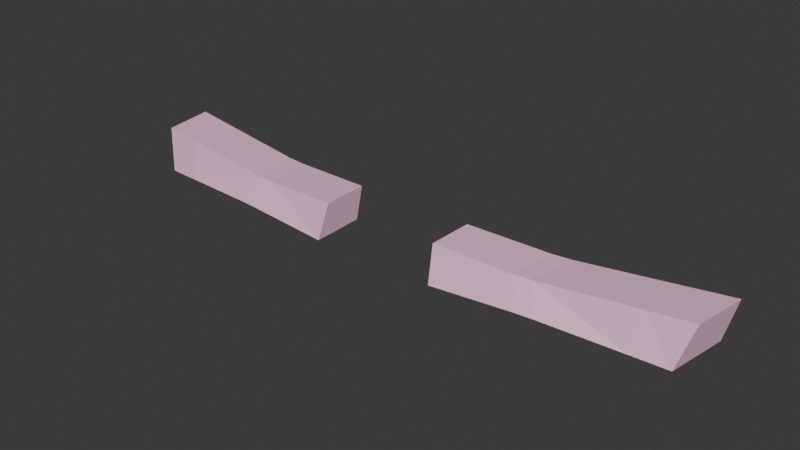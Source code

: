 # Source: character-local.blend  (saved by Blender 5.0.119; exported with 4.5.12 LTS)
import bpy
from mathutils import Matrix  # noqa: F401  (used for matrix-valued properties, if any)

bpy.ops.wm.read_factory_settings(use_empty=True)
scene = bpy.context.scene
scene.name = 'Scene'

# ---- collections
col_collection = bpy.data.collections.new('Collection'); scene.collection.children.link(col_collection)

# ---- materials (node trees are filled in below, after node groups)
mat_material_001 = bpy.data.materials.new('Material.001')

# ---- material node trees
mat_material_001.use_nodes = True; mat_material_001.node_tree.nodes.clear()
_N = mat_material_001.node_tree.nodes; _L = mat_material_001.node_tree.links
n0 = _N.new('ShaderNodeBsdfPrincipled'); n0.name = 'Principled BSDF'; n0.location = (-200, 100)
n0.inputs[0].default_value = (0.9734, 0.5647, 0.7605, 1.0)
n1 = _N.new('ShaderNodeOutputMaterial'); n1.name = 'Material Output'; n1.location = (200, 100)
_L.new(n0.outputs[0], n1.inputs[0])
n1.is_active_output = True

# ---- world
world_world = bpy.data.worlds.new('World'); scene.world = world_world
world_world.use_nodes = True; world_world.node_tree.nodes.clear()
_N = world_world.node_tree.nodes; _L = world_world.node_tree.links
n0 = _N.new('ShaderNodeOutputWorld'); n0.name = 'World Output'; n0.location = (200, 100)
n1 = _N.new('ShaderNodeBackground'); n1.name = 'Background'; n1.location = (-200, 100)
n1.inputs[0].default_value = (0.05088, 0.05088, 0.05088, 1.0)
_L.new(n1.outputs[0], n0.inputs[0])
n0.is_active_output = True
world_world.color = (0.05088, 0.05088, 0.05088)
world_world.sun_shadow_jitter_overblur = 0.0

# ---- meshes
me_cube_002 = bpy.data.meshes.new('Cube.002')
me_cube_002.from_pydata([(1.728, 0.3156, 2.645), (1.682, 0.01209, 2.645), (1.669, 0.3052, 2.411), (1.615, -0.04592, 2.411), (1.44, -0.005312, 2.628), (1.416, -0.0681, 2.421), (1.486, 0.2912, 2.628), (1.468, 0.275, 2.421), (0.3639, -0.1363, 2.407), (0.342, -0.07562, 2.605), (0.3713, 0.173, 2.407), (0.3484, 0.1917, 2.605), (0.7852, -0.05169, 2.588), (0.8593, -0.1251, 2.441), (0.8241, 0.2263, 2.588), (0.9043, 0.1965, 2.441), (0.9324, 0.2357, 2.59), (1.009, 0.2061, 2.442), (0.8896, -0.04505, 2.59), (0.96, -0.1188, 2.442)], [], [(6, 4, 1, 0), (2, 0, 1, 3), (4, 5, 3, 1), (7, 6, 0, 2), (5, 7, 2, 3), (16, 17, 15, 14), (13, 19, 18, 12), (12, 18, 16, 14), (19, 17, 7, 5), (17, 16, 6, 7), (18, 19, 5, 4), (16, 18, 4, 6), (8, 13, 12, 9), (11, 14, 15, 10), (10, 15, 13, 8), (17, 19, 13, 15), (8, 9, 11, 10), (9, 12, 14, 11)])
_uv = me_cube_002.uv_layers.new(name='UVMap')
_uv.uv.foreach_set('vector', [0.625, 0.5, 0.625, 0.75, 0.625, 0.75, 0.625, 0.5, 0.5644, 0.5, 0.625, 0.5, 0.625, 0.75, 0.5644, 0.75, 0.625, 0.75, 0.5644, 0.75, 0.5644, 0.75, 0.625, 0.75, 0.5644, 0.5, 0.625, 0.5, 0.625, 0.5, 0.5644, 0.5, 0.5644, 0.75, 0.5644, 0.5, 0.5644, 0.5, 0.5644, 0.75, 0.625, 0.5, 0.5644, 0.5, 0.5644, 0.5, 0.625, 0.5, 0.5644, 0.75, 0.5644, 0.75, 0.625, 0.75, 0.625, 0.75, 0.625, 0.75, 0.625, 0.75, 0.625, 0.5, 0.625, 0.5, 0.5644, 0.75, 0.5644, 0.5, 0.5644, 0.5, 0.5644, 0.75, 0.5644, 0.5, 0.625, 0.5, 0.625, 0.5, 0.5644, 0.5, 0.625, 0.75, 0.5644, 0.75, 0.5644, 0.75, 0.625, 0.75, 0.625, 0.5, 0.625, 0.75, 0.625, 0.75, 0.625, 0.5, 0.5644, 0.75, 0.5644, 0.75, 0.625, 0.75, 0.625, 0.75, 0.625, 0.5, 0.625, 0.5, 0.5644, 0.5, 0.5644, 0.5, 0.5644, 0.5, 0.5644, 0.5, 0.5644, 0.75, 0.5644, 0.75, 0.5644, 0.5, 0.5644, 0.75, 0.5644, 0.75, 0.5644, 0.5, 0.5644, 0.75, 0.625, 0.75, 0.625, 0.5, 0.5644, 0.5, 0.625, 0.75, 0.625, 0.75, 0.625, 0.5, 0.625, 0.5])
me_cube_002.materials.append(mat_material_001)
me_cube_002.update()
arm_armature = bpy.data.armatures.new('Armature')  # bones are not reproduced

# ---- objects
ob_body = bpy.data.objects.new('body', me_cube_002)
ob_armature = bpy.data.objects.new('Armature', arm_armature)

# ---- transforms, parenting, visibility, modifiers, constraints
ob_body.parent = ob_armature
ob_body.matrix_parent_inverse = Matrix(((1.0, -0.0, 0.0, -0.0), (-0.0, 1.0, -0.0, 0.0), (0.0, -0.0, 1.0, -1.461), (-0.0, 0.0, -0.0, 1.0)))
ob_body.location = (0.0, 0.0, 0.0)
_vg = ob_body.vertex_groups.new(name='DEF-spine')
_vg = ob_body.vertex_groups.new(name='DEF-spine.001')
_vg = ob_body.vertex_groups.new(name='DEF-spine.002')
_vg = ob_body.vertex_groups.new(name='DEF-spine.003')
_vg = ob_body.vertex_groups.new(name='DEF-spine.004')
for _i, _w in zip([11, 14], [0.03889, 0.01556]): _vg.add([_i], _w, 'REPLACE')
_vg = ob_body.vertex_groups.new(name='DEF-spine.005')
_vg = ob_body.vertex_groups.new(name='DEF-spine.006')
_vg = ob_body.vertex_groups.new(name='DEF-pelvis.L')
_vg = ob_body.vertex_groups.new(name='DEF-pelvis.R')
_vg = ob_body.vertex_groups.new(name='DEF-thigh.L')
_vg = ob_body.vertex_groups.new(name='DEF-thigh.L.001')
_vg = ob_body.vertex_groups.new(name='DEF-shin.L')
_vg = ob_body.vertex_groups.new(name='DEF-shin.L.001')
_vg = ob_body.vertex_groups.new(name='DEF-foot.L')
_vg = ob_body.vertex_groups.new(name='DEF-toe.L')
_vg = ob_body.vertex_groups.new(name='DEF-thigh.R')
_vg = ob_body.vertex_groups.new(name='DEF-thigh.R.001')
_vg = ob_body.vertex_groups.new(name='DEF-shin.R')
_vg = ob_body.vertex_groups.new(name='DEF-shin.R.001')
_vg = ob_body.vertex_groups.new(name='DEF-foot.R')
_vg = ob_body.vertex_groups.new(name='DEF-toe.R')
_vg = ob_body.vertex_groups.new(name='DEF-shoulder.L')
for _i, _w in zip([8, 9, 11, 12, 13, 14], [0.07819, 0.5281, 0.06553, 0.2112, 0.03128, 0.02621]): _vg.add([_i], _w, 'REPLACE')
_vg = ob_body.vertex_groups.new(name='DEF-upper_arm.L')
for _i, _w in zip([8, 9, 10, 11, 12, 13, 14, 15, 16], [0.05333, 0.03553, 0.5415, 0.5099, 0.01421, 0.02133, 0.2272, 0.2166, 0.01937]): _vg.add([_i], _w, 'REPLACE')
_vg = ob_body.vertex_groups.new(name='DEF-upper_arm.L.001')
for _i, _w in zip([5, 8, 9, 10, 11, 12, 13, 14, 15, 16, 17, 18, 19], [0.04044, 0.3474, 0.3638, 0.0708, 0.3147, 0.7276, 0.6374, 0.6295, 0.1153, 0.4196, 0.07252, 0.4851, 0.4356]): _vg.add([_i], _w, 'REPLACE')
_vg = ob_body.vertex_groups.new(name='DEF-forearm.L')
for _i, _w in zip([7, 8, 10, 11, 13, 14, 15, 16, 17, 19], [0.04721, 0.03414, 0.304, 0.04173, 0.06829, 0.08346, 0.608, 0.05564, 0.4289, 0.04552]): _vg.add([_i], _w, 'REPLACE')
_vg = ob_body.vertex_groups.new(name='DEF-forearm.L.001')
for _i, _w in zip([0, 1, 3, 4, 5, 6, 7, 8, 13, 16, 17, 18, 19], [0.03352, 0.09236, 0.1903, 0.8937, 0.8128, 0.1133, 0.09852, 0.0167, 0.03339, 0.05667, 0.04926, 0.4469, 0.4286]): _vg.add([_i], _w, 'REPLACE')
_vg = ob_body.vertex_groups.new(name='DEF-hand.L')
for _i, _w in zip([0, 1, 2, 3, 4, 5, 6, 7, 10, 15, 16, 17, 18, 19], [0.9589, 0.9036, 0.9675, 0.7979, 0.08486, 0.1356, 0.8564, 0.8597, 0.002189, 0.004379, 0.4282, 0.4328, 0.04243, 0.0678]): _vg.add([_i], _w, 'REPLACE')
_vg = ob_body.vertex_groups.new(name='DEF-shoulder.R')
_vg = ob_body.vertex_groups.new(name='DEF-upper_arm.R')
_vg = ob_body.vertex_groups.new(name='DEF-upper_arm.R.001')
_vg = ob_body.vertex_groups.new(name='DEF-forearm.R')
_vg = ob_body.vertex_groups.new(name='DEF-forearm.R.001')
_vg = ob_body.vertex_groups.new(name='DEF-hand.R')
_vg = ob_body.vertex_groups.new(name='DEF-breast.L')
for _i, _w in zip([8, 9, 10, 11, 12, 13, 14, 15, 19], [0.4561, 0.05441, 0.03601, 0.007748, 0.02176, 0.2179, 0.003099, 0.0144, 0.02951]): _vg.add([_i], _w, 'REPLACE')
_vg = ob_body.vertex_groups.new(name='DEF-breast.R')
_vg = ob_body.vertex_groups.new(name='hips')
_vg = ob_body.vertex_groups.new(name='spine')
for _i, _w in zip([8, 9, 10, 11], [0.1256, 0.05883, 0.03209, 0.051]): _vg.add([_i], _w, 'REPLACE')
_vg = ob_body.vertex_groups.new(name='head')
_vg = ob_body.vertex_groups.new(name='bicep.L')
for _i, _w in zip([8, 9, 10, 11, 12, 13, 14, 15, 16, 18, 19], [0.8511, 0.934, 0.9301, 0.9497, 0.8381, 0.6726, 0.7469, 0.08613, 0.09569, 0.1763, 0.1987]): _vg.add([_i], _w, 'REPLACE')
_vg = ob_body.vertex_groups.new(name='forearm.L')
for _i, _w in zip([0, 1, 2, 3, 4, 5, 6, 7, 10, 12, 13, 14, 15, 16, 17, 18, 19], [0.02533, 0.1229, 0.0006903, 0.2038, 0.8753, 0.8317, 0.1265, 0.1184, 0.001563, 0.1566, 0.3239, 0.2486, 0.9104, 0.8931, 0.9525, 0.8216, 0.807]): _vg.add([_i], _w, 'REPLACE')
_vg = ob_body.vertex_groups.new(name='hand.L')
for _i, _w in zip([0, 1, 2, 3, 4, 5, 6, 7, 17], [0.9621, 0.8763, 0.9754, 0.7936, 0.1197, 0.1559, 0.8722, 0.8835, 0.01264]): _vg.add([_i], _w, 'REPLACE')
_vg = ob_body.vertex_groups.new(name='bicep.R')
_vg = ob_body.vertex_groups.new(name='forearm.R')
_vg = ob_body.vertex_groups.new(name='hand.R')
_vg = ob_body.vertex_groups.new(name='thigh.L')
_vg = ob_body.vertex_groups.new(name='calf.L')
_vg = ob_body.vertex_groups.new(name='foot.L')
_vg = ob_body.vertex_groups.new(name='thigh.R')
_vg = ob_body.vertex_groups.new(name='calf.R')
_vg = ob_body.vertex_groups.new(name='foot.R')
_m = ob_body.modifiers.new('Mirror', 'MIRROR')
_m = ob_body.modifiers.new('Armature', 'ARMATURE')
_m = ob_body.modifiers.new('Armature.001', 'ARMATURE')
_m.object = ob_armature
ob_armature.location = (0.0, 0.0, 1.461)
ob_armature.show_in_front = True

# ---- collection membership
col_collection.objects.link(ob_body)
col_collection.objects.link(ob_armature)

# ---- scene / render settings (as saved in the file)
scene.frame_start = 1; scene.frame_end = 250; scene.frame_set(180)
scene.render.engine = 'BLENDER_EEVEE_NEXT'
scene.render.bake_bias = 0.0
scene.render.bake_samples = 0
scene.cycles.sampling_pattern = 'TABULATED_SOBOL'
scene.eevee.use_volume_custom_range = False
bpy.context.view_layer.update()

# ---- added for rendering (the .blend has no active camera and no usable light): camera, sun
cam_auto = bpy.data.cameras.new('AutoCamera')
cam_auto.lens = 50.0
cam_auto.sensor_width = 36.0
cam_auto.clip_end = 1000.0
ob_auto_camera = bpy.data.objects.new('AutoCamera', cam_auto)
scene.collection.objects.link(ob_auto_camera)
ob_auto_camera.location = (3.23212, -3.78891, 5.11179)
ob_auto_camera.rotation_euler = (1.09748, -7.21219e-08, 0.694738)
scene.camera = ob_auto_camera
light_auto_sun = bpy.data.lights.new('AutoSun', 'SUN')
light_auto_sun.energy = 3.0
light_auto_sun.angle = 0.0523599
ob_auto_sun = bpy.data.objects.new('AutoSun', light_auto_sun)
scene.collection.objects.link(ob_auto_sun)
ob_auto_sun.rotation_euler = (0.872665, 0.174533, 0.523599)
bpy.context.view_layer.update()
